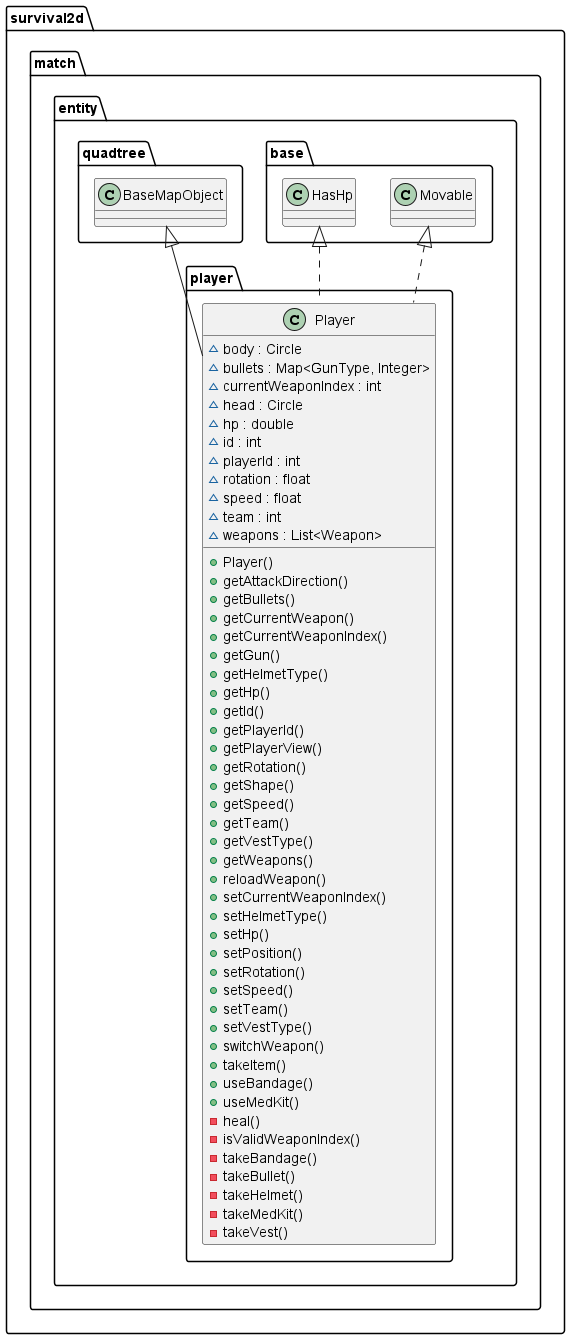

The diagram above was rendered by PlantUML. Its source (embedded in the PNG):
@startuml

  namespace survival2d {
    namespace match.entity.player {
      class survival2d.match.entity.player.Player {
          ~ body : Circle
          ~ bullets : Map<GunType, Integer>
          ~ currentWeaponIndex : int
          ~ head : Circle
          ~ hp : double
          ~ id : int
          ~ playerId : int
          ~ rotation : float
          ~ speed : float
          ~ team : int
          ~ weapons : List<Weapon>
          + Player()
          + getAttackDirection()
          + getBullets()
          + getCurrentWeapon()
          + getCurrentWeaponIndex()
          + getGun()
          + getHelmetType()
          + getHp()
          + getId()
          + getPlayerId()
          + getPlayerView()
          + getRotation()
          + getShape()
          + getSpeed()
          + getTeam()
          + getVestType()
          + getWeapons()
          + reloadWeapon()
          + setCurrentWeaponIndex()
          + setHelmetType()
          + setHp()
          + setPosition()
          + setRotation()
          + setSpeed()
          + setTeam()
          + setVestType()
          + switchWeapon()
          + takeItem()
          + useBandage()
          + useMedKit()
          - heal()
          - isValidWeaponIndex()
          - takeBandage()
          - takeBullet()
          - takeHelmet()
          - takeMedKit()
          - takeVest()
      }
    }
  }

  survival2d.match.entity.player.Player .up.|> survival2d.match.entity.base.HasHp
  survival2d.match.entity.player.Player .up.|> survival2d.match.entity.base.Movable
  survival2d.match.entity.player.Player -up-|> survival2d.match.entity.quadtree.BaseMapObject

@enduml